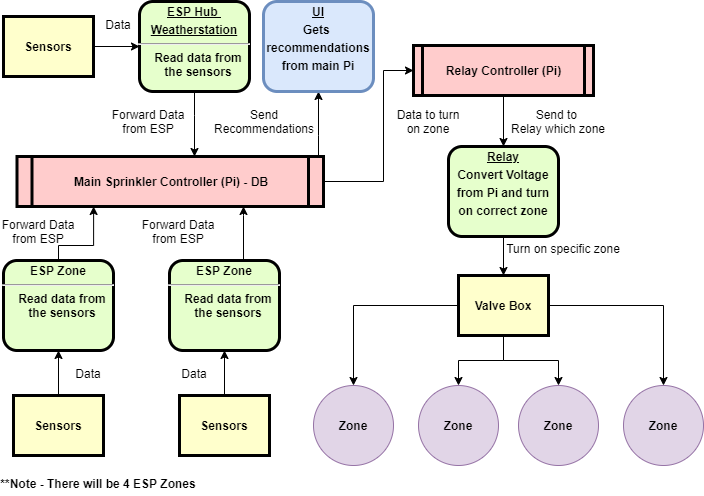

The diagram above was exported from draw.io. Its source (the exported page's mxGraphModel, read from the mxfile embedded in the PNG):
<mxGraphModel dx="1038" dy="548" grid="1" gridSize="10" guides="1" tooltips="1" connect="1" arrows="1" fold="1" page="1" pageScale="1" pageWidth="826" pageHeight="1169" background="#CCCCCC" math="0" shadow="0">
  <root>
    <mxCell id="0" />
    <mxCell id="1" parent="0" />
    <mxCell id="pqio03StWbajhPm-ttot-128" value="" style="edgeStyle=orthogonalEdgeStyle;rounded=0;orthogonalLoop=1;jettySize=auto;html=1;" edge="1" parent="1" source="2" target="5">
      <mxGeometry relative="1" as="geometry">
        <Array as="points">
          <mxPoint x="201" y="350" />
          <mxPoint x="201" y="350" />
        </Array>
      </mxGeometry>
    </mxCell>
    <mxCell id="2" value="&lt;p style=&quot;margin: 0px ; margin-top: 4px ; text-align: center ; text-decoration: underline&quot;&gt;&lt;strong&gt;ESP Hub&amp;nbsp;&lt;br&gt;&lt;/strong&gt;&lt;/p&gt;&lt;p style=&quot;margin: 0px ; margin-top: 4px ; text-align: center ; text-decoration: underline&quot;&gt;Weatherstation&lt;/p&gt;&lt;hr&gt;&lt;p style=&quot;margin: 0px ; margin-left: 8px&quot;&gt;Read data from&lt;/p&gt;&lt;p style=&quot;margin: 0px ; margin-left: 8px&quot;&gt;the sensors&lt;/p&gt;" style="verticalAlign=middle;align=center;overflow=fill;fontSize=12;fontFamily=Helvetica;html=1;rounded=1;fontStyle=1;strokeWidth=3;fillColor=#E6FFCC" parent="1" vertex="1">
      <mxGeometry x="146" y="236" width="110" height="90" as="geometry" />
    </mxCell>
    <mxCell id="pqio03StWbajhPm-ttot-127" value="" style="edgeStyle=orthogonalEdgeStyle;rounded=0;orthogonalLoop=1;jettySize=auto;html=1;" edge="1" parent="1" source="4" target="2">
      <mxGeometry relative="1" as="geometry" />
    </mxCell>
    <mxCell id="4" value="Sensors" style="whiteSpace=wrap;align=center;verticalAlign=middle;fontStyle=1;strokeWidth=3;fillColor=#FFFFCC" parent="1" vertex="1">
      <mxGeometry x="10" y="251" width="90" height="60" as="geometry" />
    </mxCell>
    <mxCell id="pqio03StWbajhPm-ttot-129" style="edgeStyle=orthogonalEdgeStyle;rounded=0;orthogonalLoop=1;jettySize=auto;html=1;entryX=0;entryY=0.5;entryDx=0;entryDy=0;" edge="1" parent="1" source="5" target="pqio03StWbajhPm-ttot-111">
      <mxGeometry relative="1" as="geometry">
        <Array as="points">
          <mxPoint x="390" y="416" />
          <mxPoint x="390" y="305" />
        </Array>
      </mxGeometry>
    </mxCell>
    <mxCell id="pqio03StWbajhPm-ttot-136" style="edgeStyle=orthogonalEdgeStyle;rounded=0;orthogonalLoop=1;jettySize=auto;html=1;entryX=0.5;entryY=1;entryDx=0;entryDy=0;" edge="1" parent="1" source="5" target="pqio03StWbajhPm-ttot-135">
      <mxGeometry relative="1" as="geometry">
        <Array as="points">
          <mxPoint x="325" y="370" />
          <mxPoint x="325" y="370" />
        </Array>
      </mxGeometry>
    </mxCell>
    <mxCell id="5" value="Main Sprinkler Controller (Pi) - DB" style="shape=process;whiteSpace=wrap;align=center;verticalAlign=middle;size=0.0475;fontStyle=1;strokeWidth=3;fillColor=#FFCCCC" parent="1" vertex="1">
      <mxGeometry x="23.5" y="391" width="306.5" height="50" as="geometry" />
    </mxCell>
    <mxCell id="pqio03StWbajhPm-ttot-101" value="" style="edgeStyle=orthogonalEdgeStyle;rounded=0;orthogonalLoop=1;jettySize=auto;html=1;entryX=0.25;entryY=1;entryDx=0;entryDy=0;" edge="1" parent="1" source="10" target="5">
      <mxGeometry relative="1" as="geometry">
        <Array as="points">
          <mxPoint x="65" y="480" />
          <mxPoint x="100" y="480" />
        </Array>
      </mxGeometry>
    </mxCell>
    <mxCell id="10" value="&lt;p style=&quot;margin: 4px 0px 0px&quot;&gt;&lt;strong&gt;ESP Zone&lt;br&gt;&lt;/strong&gt;&lt;/p&gt;&lt;hr&gt;&lt;p style=&quot;margin: 0px 0px 0px 8px&quot;&gt;Read data from&lt;/p&gt;&lt;p style=&quot;margin: 0px 0px 0px 8px&quot;&gt;the sensors&lt;/p&gt;" style="verticalAlign=middle;align=center;overflow=fill;fontSize=12;fontFamily=Helvetica;html=1;rounded=1;fontStyle=1;strokeWidth=3;fillColor=#E6FFCC" parent="1" vertex="1">
      <mxGeometry x="9.999999999999915" y="495" width="110" height="90" as="geometry" />
    </mxCell>
    <mxCell id="pqio03StWbajhPm-ttot-103" value="" style="edgeStyle=orthogonalEdgeStyle;rounded=0;orthogonalLoop=1;jettySize=auto;html=1;" edge="1" parent="1" source="13" target="11">
      <mxGeometry relative="1" as="geometry" />
    </mxCell>
    <mxCell id="13" value="Sensors" style="whiteSpace=wrap;align=center;verticalAlign=middle;fontStyle=1;strokeWidth=3;fillColor=#FFFFCC" parent="1" vertex="1">
      <mxGeometry x="186.00000000000006" y="630" width="90" height="60" as="geometry" />
    </mxCell>
    <mxCell id="pqio03StWbajhPm-ttot-96" value="" style="edgeStyle=orthogonalEdgeStyle;rounded=0;orthogonalLoop=1;jettySize=auto;html=1;" edge="1" parent="1" source="14" target="10">
      <mxGeometry relative="1" as="geometry" />
    </mxCell>
    <mxCell id="14" value="Sensors" style="whiteSpace=wrap;align=center;verticalAlign=middle;fontStyle=1;strokeWidth=3;fillColor=#FFFFCC" parent="1" vertex="1">
      <mxGeometry x="19.99999999999997" y="629.9999999999999" width="90" height="60" as="geometry" />
    </mxCell>
    <mxCell id="pqio03StWbajhPm-ttot-104" value="" style="edgeStyle=orthogonalEdgeStyle;rounded=0;orthogonalLoop=1;jettySize=auto;html=1;" edge="1" parent="1" source="11" target="5">
      <mxGeometry relative="1" as="geometry">
        <Array as="points">
          <mxPoint x="250" y="450" />
          <mxPoint x="250" y="450" />
        </Array>
      </mxGeometry>
    </mxCell>
    <mxCell id="11" value="&lt;p style=&quot;margin: 4px 0px 0px&quot;&gt;&lt;strong&gt;ESP Zone&lt;br&gt;&lt;/strong&gt;&lt;/p&gt;&lt;hr&gt;&lt;p style=&quot;margin: 0px 0px 0px 8px&quot;&gt;Read data from&lt;/p&gt;&lt;p style=&quot;margin: 0px 0px 0px 8px&quot;&gt;the sensors&lt;/p&gt;" style="verticalAlign=middle;align=center;overflow=fill;fontSize=12;fontFamily=Helvetica;html=1;rounded=1;fontStyle=1;strokeWidth=3;fillColor=#E6FFCC" parent="1" vertex="1">
      <mxGeometry x="175.99999999999994" y="495" width="110" height="90" as="geometry" />
    </mxCell>
    <mxCell id="53" value="Data" style="text;spacingTop=-5;align=center" parent="1" vertex="1">
      <mxGeometry x="110" y="251" width="30" height="20" as="geometry" />
    </mxCell>
    <mxCell id="54" value="Forward Data&#10;from ESP" style="text;spacingTop=-5;align=center" parent="1" vertex="1">
      <mxGeometry x="140" y="341" width="30" height="20" as="geometry" />
    </mxCell>
    <mxCell id="86" value="Data" style="text;spacingTop=-5;align=center" parent="1" vertex="1">
      <mxGeometry x="185.99999999999994" y="600.0000000000001" width="30" height="20" as="geometry" />
    </mxCell>
    <mxCell id="pqio03StWbajhPm-ttot-99" style="edgeStyle=orthogonalEdgeStyle;rounded=0;orthogonalLoop=1;jettySize=auto;html=1;exitX=0.5;exitY=1;exitDx=0;exitDy=0;" edge="1" parent="1" source="54" target="54">
      <mxGeometry relative="1" as="geometry" />
    </mxCell>
    <mxCell id="pqio03StWbajhPm-ttot-106" value="Forward Data&#10;from ESP" style="text;spacingTop=-5;align=center" vertex="1" parent="1">
      <mxGeometry x="170" y="451" width="30" height="20" as="geometry" />
    </mxCell>
    <mxCell id="pqio03StWbajhPm-ttot-108" value="Forward Data&#10;from ESP" style="text;spacingTop=-5;align=center" vertex="1" parent="1">
      <mxGeometry x="30" y="451" width="30" height="20" as="geometry" />
    </mxCell>
    <mxCell id="pqio03StWbajhPm-ttot-109" value="Data" style="text;spacingTop=-5;align=center" vertex="1" parent="1">
      <mxGeometry x="79.99999999999994" y="600.0000000000001" width="30" height="20" as="geometry" />
    </mxCell>
    <mxCell id="pqio03StWbajhPm-ttot-130" value="" style="edgeStyle=orthogonalEdgeStyle;rounded=0;orthogonalLoop=1;jettySize=auto;html=1;" edge="1" parent="1" source="pqio03StWbajhPm-ttot-111" target="pqio03StWbajhPm-ttot-113">
      <mxGeometry relative="1" as="geometry" />
    </mxCell>
    <mxCell id="pqio03StWbajhPm-ttot-111" value="Relay Controller (Pi)" style="shape=process;whiteSpace=wrap;align=center;verticalAlign=middle;size=0.0475;fontStyle=1;strokeWidth=3;fillColor=#FFCCCC" vertex="1" parent="1">
      <mxGeometry x="420" y="280" width="180" height="50" as="geometry" />
    </mxCell>
    <mxCell id="pqio03StWbajhPm-ttot-118" value="" style="edgeStyle=orthogonalEdgeStyle;rounded=0;orthogonalLoop=1;jettySize=auto;html=1;" edge="1" parent="1" source="pqio03StWbajhPm-ttot-113" target="pqio03StWbajhPm-ttot-117">
      <mxGeometry relative="1" as="geometry" />
    </mxCell>
    <mxCell id="pqio03StWbajhPm-ttot-113" value="&lt;p style=&quot;margin: 4px 0px 0px&quot;&gt;&lt;u&gt;Relay&lt;/u&gt;&lt;/p&gt;&lt;p style=&quot;margin: 4px 0px 0px&quot;&gt;Convert Voltage&lt;/p&gt;&lt;p style=&quot;margin: 4px 0px 0px&quot;&gt;from Pi and turn&lt;/p&gt;&lt;p style=&quot;margin: 4px 0px 0px&quot;&gt;on correct zone&lt;/p&gt;" style="verticalAlign=middle;align=center;overflow=fill;fontSize=12;fontFamily=Helvetica;html=1;rounded=1;fontStyle=1;strokeWidth=3;fillColor=#E6FFCC" vertex="1" parent="1">
      <mxGeometry x="454.99999999999994" y="381" width="110" height="90" as="geometry" />
    </mxCell>
    <mxCell id="pqio03StWbajhPm-ttot-131" style="edgeStyle=orthogonalEdgeStyle;rounded=0;orthogonalLoop=1;jettySize=auto;html=1;entryX=0.5;entryY=0;entryDx=0;entryDy=0;" edge="1" parent="1" source="pqio03StWbajhPm-ttot-117" target="pqio03StWbajhPm-ttot-119">
      <mxGeometry relative="1" as="geometry" />
    </mxCell>
    <mxCell id="pqio03StWbajhPm-ttot-132" style="edgeStyle=orthogonalEdgeStyle;rounded=0;orthogonalLoop=1;jettySize=auto;html=1;entryX=0.5;entryY=0;entryDx=0;entryDy=0;" edge="1" parent="1" source="pqio03StWbajhPm-ttot-117" target="pqio03StWbajhPm-ttot-120">
      <mxGeometry relative="1" as="geometry" />
    </mxCell>
    <mxCell id="pqio03StWbajhPm-ttot-133" style="edgeStyle=orthogonalEdgeStyle;rounded=0;orthogonalLoop=1;jettySize=auto;html=1;entryX=0.5;entryY=0;entryDx=0;entryDy=0;" edge="1" parent="1" source="pqio03StWbajhPm-ttot-117" target="pqio03StWbajhPm-ttot-121">
      <mxGeometry relative="1" as="geometry" />
    </mxCell>
    <mxCell id="pqio03StWbajhPm-ttot-134" style="edgeStyle=orthogonalEdgeStyle;rounded=0;orthogonalLoop=1;jettySize=auto;html=1;entryX=0.5;entryY=0;entryDx=0;entryDy=0;" edge="1" parent="1" source="pqio03StWbajhPm-ttot-117" target="pqio03StWbajhPm-ttot-122">
      <mxGeometry relative="1" as="geometry" />
    </mxCell>
    <mxCell id="pqio03StWbajhPm-ttot-117" value="Valve Box" style="whiteSpace=wrap;align=center;verticalAlign=middle;fontStyle=1;strokeWidth=3;fillColor=#FFFFCC" vertex="1" parent="1">
      <mxGeometry x="465" y="510" width="90" height="60" as="geometry" />
    </mxCell>
    <mxCell id="pqio03StWbajhPm-ttot-119" value="&lt;b&gt;Zone&lt;/b&gt;" style="ellipse;whiteSpace=wrap;html=1;fillColor=#e1d5e7;strokeColor=#9673a6;" vertex="1" parent="1">
      <mxGeometry x="320" y="620" width="80" height="80" as="geometry" />
    </mxCell>
    <mxCell id="pqio03StWbajhPm-ttot-120" value="&lt;b style=&quot;white-space: normal&quot;&gt;Zone&lt;/b&gt;" style="ellipse;whiteSpace=wrap;html=1;fillColor=#e1d5e7;strokeColor=#9673a6;" vertex="1" parent="1">
      <mxGeometry x="425" y="620" width="80" height="80" as="geometry" />
    </mxCell>
    <mxCell id="pqio03StWbajhPm-ttot-121" value="&lt;b style=&quot;white-space: normal&quot;&gt;Zone&lt;/b&gt;" style="ellipse;whiteSpace=wrap;html=1;fillColor=#e1d5e7;strokeColor=#9673a6;" vertex="1" parent="1">
      <mxGeometry x="525" y="620" width="80" height="80" as="geometry" />
    </mxCell>
    <mxCell id="pqio03StWbajhPm-ttot-122" value="&lt;b style=&quot;white-space: normal&quot;&gt;Zone&lt;/b&gt;" style="ellipse;whiteSpace=wrap;html=1;fillColor=#e1d5e7;strokeColor=#9673a6;" vertex="1" parent="1">
      <mxGeometry x="630" y="620" width="80" height="80" as="geometry" />
    </mxCell>
    <mxCell id="pqio03StWbajhPm-ttot-135" value="&lt;p style=&quot;margin: 0px ; margin-top: 4px ; text-align: center ; text-decoration: underline&quot;&gt;UI&lt;/p&gt;&lt;p style=&quot;margin: 4px 0px 0px ; text-align: center&quot;&gt;Gets&amp;nbsp;&lt;/p&gt;&lt;p style=&quot;margin: 4px 0px 0px ; text-align: center&quot;&gt;recommendations&lt;/p&gt;&lt;p style=&quot;margin: 4px 0px 0px ; text-align: center&quot;&gt;from main Pi&lt;/p&gt;" style="verticalAlign=middle;align=center;overflow=fill;fontSize=12;fontFamily=Helvetica;html=1;rounded=1;fontStyle=1;strokeWidth=3;fillColor=#dae8fc;strokeColor=#6c8ebf;" vertex="1" parent="1">
      <mxGeometry x="270" y="236" width="110" height="90" as="geometry" />
    </mxCell>
    <mxCell id="pqio03StWbajhPm-ttot-137" value="Send&#10;Recommendations" style="text;spacingTop=-5;align=center" vertex="1" parent="1">
      <mxGeometry x="256" y="341" width="30" height="20" as="geometry" />
    </mxCell>
    <mxCell id="pqio03StWbajhPm-ttot-138" value="Data to turn&#10;on zone" style="text;spacingTop=-5;align=center" vertex="1" parent="1">
      <mxGeometry x="420" y="341" width="30" height="20" as="geometry" />
    </mxCell>
    <mxCell id="pqio03StWbajhPm-ttot-141" value="Send to &#10;Relay which zone" style="text;spacingTop=-5;align=center" vertex="1" parent="1">
      <mxGeometry x="550" y="341" width="30" height="20" as="geometry" />
    </mxCell>
    <mxCell id="pqio03StWbajhPm-ttot-142" value="Turn on specific zone" style="text;spacingTop=-5;align=center" vertex="1" parent="1">
      <mxGeometry x="555" y="475" width="30" height="20" as="geometry" />
    </mxCell>
    <mxCell id="pqio03StWbajhPm-ttot-143" value="**Note - There will be 4 ESP Zones" style="text;spacingTop=-5;align=center;fontStyle=1" vertex="1" parent="1">
      <mxGeometry x="90" y="710" width="30" height="20" as="geometry" />
    </mxCell>
  </root>
</mxGraphModel>